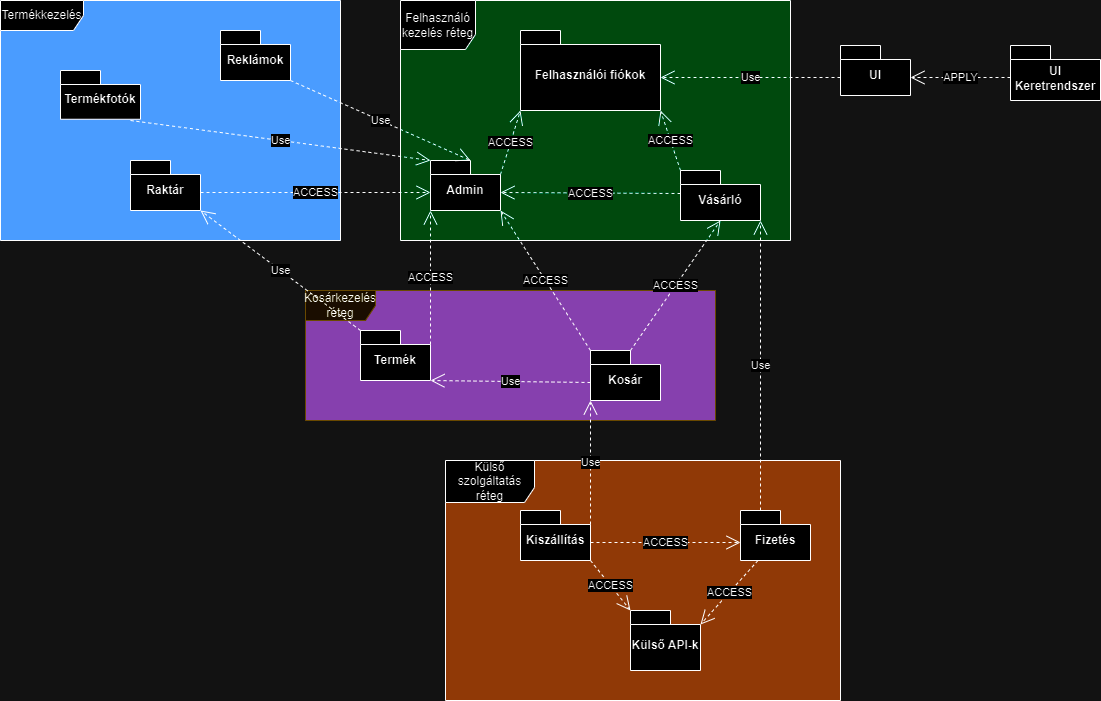

The diagram above was exported from draw.io. Its source (the exported page's mxGraphModel, read from the mxfile embedded in the PNG):
<mxGraphModel dx="2247" dy="1905" grid="1" gridSize="10" guides="1" tooltips="1" connect="1" arrows="1" fold="1" page="1" pageScale="1" pageWidth="827" pageHeight="1169" math="0" shadow="0">
  <root>
    <mxCell id="0" />
    <mxCell id="1" parent="0" />
    <mxCell id="dgboQn0L9iG13BneBkkv-44" value="Termékkezelés" style="shape=umlFrame;whiteSpace=wrap;html=1;pointerEvents=0;swimlaneFillColor=#1F71FF;width=83;" vertex="1" parent="1">
      <mxGeometry x="-240" y="-10" width="340" height="240" as="geometry" />
    </mxCell>
    <mxCell id="dgboQn0L9iG13BneBkkv-32" value="Külső szolgáltatás réteg" style="shape=umlFrame;whiteSpace=wrap;html=1;pointerEvents=0;swimlaneFillColor=#FFA875;width=89;overflow=fill;height=42;" vertex="1" parent="1">
      <mxGeometry x="205" y="450" width="395" height="240" as="geometry" />
    </mxCell>
    <mxCell id="dgboQn0L9iG13BneBkkv-25" value="Felhasználó kezelés réteg" style="shape=umlFrame;whiteSpace=wrap;html=1;pointerEvents=0;swimlaneFillColor=#69FFC3;width=75;height=49;fillOpacity=100;strokeOpacity=100;overflow=visible;perimeter=rectanglePerimeter;container=0;collapsible=0;dropTarget=0;expand=1;snapToPoint=0;allowArrows=1;connectable=1;" vertex="1" parent="1">
      <mxGeometry x="160" y="-10" width="390" height="240" as="geometry" />
    </mxCell>
    <mxCell id="dgboQn0L9iG13BneBkkv-7" value="Kosárkezelés&lt;br&gt;réteg" style="shape=umlFrame;whiteSpace=wrap;html=1;pointerEvents=0;fillColor=#fff2cc;strokeColor=#d6b656;swimlaneFillColor=#D791FF;width=70;" vertex="1" parent="1">
      <mxGeometry x="65" y="280" width="410" height="130" as="geometry" />
    </mxCell>
    <mxCell id="dgboQn0L9iG13BneBkkv-1" value="Felhasználói fiókok" style="shape=folder;fontStyle=1;spacingTop=10;tabWidth=40;tabHeight=14;tabPosition=left;html=1;whiteSpace=wrap;" vertex="1" parent="1">
      <mxGeometry x="280" y="20" width="140" height="80" as="geometry" />
    </mxCell>
    <mxCell id="dgboQn0L9iG13BneBkkv-2" value="Admin" style="shape=folder;fontStyle=1;spacingTop=10;tabWidth=40;tabHeight=14;tabPosition=left;html=1;whiteSpace=wrap;" vertex="1" parent="1">
      <mxGeometry x="190" y="150" width="70" height="50" as="geometry" />
    </mxCell>
    <mxCell id="dgboQn0L9iG13BneBkkv-3" value="Vásárló" style="shape=folder;fontStyle=1;spacingTop=10;tabWidth=40;tabHeight=14;tabPosition=left;html=1;whiteSpace=wrap;" vertex="1" parent="1">
      <mxGeometry x="440" y="160" width="80" height="50" as="geometry" />
    </mxCell>
    <mxCell id="dgboQn0L9iG13BneBkkv-4" value="UI" style="shape=folder;fontStyle=1;spacingTop=10;tabWidth=40;tabHeight=14;tabPosition=left;html=1;whiteSpace=wrap;" vertex="1" parent="1">
      <mxGeometry x="600" y="35" width="70" height="50" as="geometry" />
    </mxCell>
    <mxCell id="dgboQn0L9iG13BneBkkv-5" value="Külső API-k" style="shape=folder;fontStyle=1;spacingTop=10;tabWidth=40;tabHeight=14;tabPosition=left;html=1;whiteSpace=wrap;" vertex="1" parent="1">
      <mxGeometry x="390" y="600" width="70" height="60" as="geometry" />
    </mxCell>
    <mxCell id="dgboQn0L9iG13BneBkkv-6" value="Fizetés" style="shape=folder;fontStyle=1;spacingTop=10;tabWidth=40;tabHeight=14;tabPosition=left;html=1;whiteSpace=wrap;" vertex="1" parent="1">
      <mxGeometry x="500" y="500" width="70" height="50" as="geometry" />
    </mxCell>
    <mxCell id="dgboQn0L9iG13BneBkkv-8" value="Kosár" style="shape=folder;fontStyle=1;spacingTop=10;tabWidth=40;tabHeight=14;tabPosition=left;html=1;whiteSpace=wrap;" vertex="1" parent="1">
      <mxGeometry x="350" y="340" width="70" height="50" as="geometry" />
    </mxCell>
    <mxCell id="dgboQn0L9iG13BneBkkv-9" value="Kiszállítás" style="shape=folder;fontStyle=1;spacingTop=10;tabWidth=40;tabHeight=14;tabPosition=left;html=1;whiteSpace=wrap;" vertex="1" parent="1">
      <mxGeometry x="280" y="500" width="70" height="50" as="geometry" />
    </mxCell>
    <mxCell id="dgboQn0L9iG13BneBkkv-10" value="Termék" style="shape=folder;fontStyle=1;spacingTop=10;tabWidth=40;tabHeight=14;tabPosition=left;html=1;whiteSpace=wrap;" vertex="1" parent="1">
      <mxGeometry x="120" y="320" width="70" height="50" as="geometry" />
    </mxCell>
    <mxCell id="dgboQn0L9iG13BneBkkv-14" value="ACCESS" style="endArrow=open;endSize=12;dashed=1;html=1;rounded=0;exitX=0;exitY=0;exitDx=70;exitDy=14;exitPerimeter=0;entryX=0;entryY=0;entryDx=0;entryDy=50;entryPerimeter=0;" edge="1" parent="1" source="dgboQn0L9iG13BneBkkv-10" target="dgboQn0L9iG13BneBkkv-2">
      <mxGeometry width="160" relative="1" as="geometry">
        <mxPoint x="330" y="380" as="sourcePoint" />
        <mxPoint x="240" y="310" as="targetPoint" />
      </mxGeometry>
    </mxCell>
    <mxCell id="dgboQn0L9iG13BneBkkv-15" value="ACCESS" style="endArrow=open;endSize=12;dashed=1;html=1;rounded=0;exitX=0;exitY=0;exitDx=0;exitDy=0;exitPerimeter=0;entryX=0;entryY=0;entryDx=70;entryDy=50;entryPerimeter=0;" edge="1" parent="1" source="dgboQn0L9iG13BneBkkv-8" target="dgboQn0L9iG13BneBkkv-2">
      <mxGeometry width="160" relative="1" as="geometry">
        <mxPoint x="330" y="380" as="sourcePoint" />
        <mxPoint x="290" y="280" as="targetPoint" />
      </mxGeometry>
    </mxCell>
    <mxCell id="dgboQn0L9iG13BneBkkv-16" value="ACCESS" style="endArrow=open;endSize=12;dashed=1;html=1;rounded=0;exitX=0;exitY=0;exitDx=40;exitDy=0;exitPerimeter=0;entryX=0.5;entryY=1;entryDx=0;entryDy=0;entryPerimeter=0;" edge="1" parent="1" source="dgboQn0L9iG13BneBkkv-8" target="dgboQn0L9iG13BneBkkv-3">
      <mxGeometry width="160" relative="1" as="geometry">
        <mxPoint x="330" y="280" as="sourcePoint" />
        <mxPoint x="520" y="300" as="targetPoint" />
      </mxGeometry>
    </mxCell>
    <mxCell id="dgboQn0L9iG13BneBkkv-20" value="Use" style="endArrow=open;endSize=12;dashed=1;html=1;rounded=0;entryX=0;entryY=0;entryDx=70;entryDy=50;entryPerimeter=0;exitX=0;exitY=0;exitDx=0;exitDy=32;exitPerimeter=0;" edge="1" parent="1" source="dgboQn0L9iG13BneBkkv-8" target="dgboQn0L9iG13BneBkkv-10">
      <mxGeometry width="160" relative="1" as="geometry">
        <mxPoint x="330" y="380" as="sourcePoint" />
        <mxPoint x="490" y="380" as="targetPoint" />
      </mxGeometry>
    </mxCell>
    <mxCell id="dgboQn0L9iG13BneBkkv-21" value="Use" style="endArrow=open;endSize=12;dashed=1;html=1;rounded=0;exitX=0;exitY=0;exitDx=20;exitDy=0;exitPerimeter=0;entryX=0;entryY=0;entryDx=80;entryDy=50;entryPerimeter=0;" edge="1" parent="1" source="dgboQn0L9iG13BneBkkv-6" target="dgboQn0L9iG13BneBkkv-3">
      <mxGeometry width="160" relative="1" as="geometry">
        <mxPoint x="330" y="380" as="sourcePoint" />
        <mxPoint x="490" y="380" as="targetPoint" />
      </mxGeometry>
    </mxCell>
    <mxCell id="dgboQn0L9iG13BneBkkv-27" value="ACCESS" style="endArrow=open;endSize=12;dashed=1;html=1;rounded=0;exitX=0;exitY=0;exitDx=70;exitDy=32;exitPerimeter=0;entryX=0;entryY=0;entryDx=0;entryDy=32;entryPerimeter=0;" edge="1" parent="1" source="dgboQn0L9iG13BneBkkv-9" target="dgboQn0L9iG13BneBkkv-6">
      <mxGeometry width="160" relative="1" as="geometry">
        <mxPoint x="330" y="280" as="sourcePoint" />
        <mxPoint x="490" y="280" as="targetPoint" />
      </mxGeometry>
    </mxCell>
    <mxCell id="dgboQn0L9iG13BneBkkv-28" value="Use" style="endArrow=open;endSize=12;dashed=1;html=1;rounded=0;exitX=0;exitY=0;exitDx=70;exitDy=14;exitPerimeter=0;entryX=0;entryY=0;entryDx=0;entryDy=50;entryPerimeter=0;" edge="1" parent="1" source="dgboQn0L9iG13BneBkkv-9" target="dgboQn0L9iG13BneBkkv-8">
      <mxGeometry width="160" relative="1" as="geometry">
        <mxPoint x="330" y="280" as="sourcePoint" />
        <mxPoint x="490" y="280" as="targetPoint" />
      </mxGeometry>
    </mxCell>
    <mxCell id="dgboQn0L9iG13BneBkkv-29" value="Use" style="endArrow=open;endSize=12;dashed=1;html=1;rounded=0;entryX=0;entryY=0;entryDx=140;entryDy=47;entryPerimeter=0;exitX=0;exitY=0;exitDx=0;exitDy=32;exitPerimeter=0;" edge="1" parent="1" source="dgboQn0L9iG13BneBkkv-4" target="dgboQn0L9iG13BneBkkv-1">
      <mxGeometry width="160" relative="1" as="geometry">
        <mxPoint x="570" y="50" as="sourcePoint" />
        <mxPoint x="490" y="280" as="targetPoint" />
      </mxGeometry>
    </mxCell>
    <mxCell id="dgboQn0L9iG13BneBkkv-30" value="ACCESS" style="endArrow=open;endSize=12;dashed=1;html=1;rounded=0;exitX=0;exitY=0;exitDx=70;exitDy=50;exitPerimeter=0;entryX=0;entryY=0;entryDx=0;entryDy=0;entryPerimeter=0;" edge="1" parent="1" source="dgboQn0L9iG13BneBkkv-9" target="dgboQn0L9iG13BneBkkv-5">
      <mxGeometry width="160" relative="1" as="geometry">
        <mxPoint x="330" y="380" as="sourcePoint" />
        <mxPoint x="490" y="380" as="targetPoint" />
      </mxGeometry>
    </mxCell>
    <mxCell id="dgboQn0L9iG13BneBkkv-31" value="ACCESS" style="endArrow=open;endSize=12;dashed=1;html=1;rounded=0;exitX=0.25;exitY=1;exitDx=0;exitDy=0;exitPerimeter=0;entryX=0;entryY=0;entryDx=70;entryDy=14;entryPerimeter=0;" edge="1" parent="1" source="dgboQn0L9iG13BneBkkv-6" target="dgboQn0L9iG13BneBkkv-5">
      <mxGeometry width="160" relative="1" as="geometry">
        <mxPoint x="330" y="380" as="sourcePoint" />
        <mxPoint x="490" y="380" as="targetPoint" />
      </mxGeometry>
    </mxCell>
    <mxCell id="dgboQn0L9iG13BneBkkv-33" value="Raktár" style="shape=folder;fontStyle=1;spacingTop=10;tabWidth=40;tabHeight=14;tabPosition=left;html=1;whiteSpace=wrap;" vertex="1" parent="1">
      <mxGeometry x="-110" y="150" width="70" height="50" as="geometry" />
    </mxCell>
    <mxCell id="dgboQn0L9iG13BneBkkv-34" value="Use" style="endArrow=open;endSize=12;dashed=1;html=1;rounded=0;entryX=0;entryY=0;entryDx=70;entryDy=50;entryPerimeter=0;exitX=0;exitY=0;exitDx=0;exitDy=0;exitPerimeter=0;" edge="1" parent="1" source="dgboQn0L9iG13BneBkkv-10" target="dgboQn0L9iG13BneBkkv-33">
      <mxGeometry width="160" relative="1" as="geometry">
        <mxPoint x="20" y="380" as="sourcePoint" />
        <mxPoint x="180" y="380" as="targetPoint" />
      </mxGeometry>
    </mxCell>
    <mxCell id="dgboQn0L9iG13BneBkkv-35" value="ACCESS" style="endArrow=open;endSize=12;dashed=1;html=1;rounded=0;exitX=0;exitY=0;exitDx=70;exitDy=32;exitPerimeter=0;entryX=0;entryY=0;entryDx=0;entryDy=32;entryPerimeter=0;" edge="1" parent="1" source="dgboQn0L9iG13BneBkkv-33" target="dgboQn0L9iG13BneBkkv-2">
      <mxGeometry width="160" relative="1" as="geometry">
        <mxPoint x="20" y="380" as="sourcePoint" />
        <mxPoint x="180" y="380" as="targetPoint" />
      </mxGeometry>
    </mxCell>
    <mxCell id="dgboQn0L9iG13BneBkkv-36" value="ACCESS" style="endArrow=open;endSize=12;dashed=1;html=1;rounded=0;entryX=0;entryY=0;entryDx=70;entryDy=32;entryPerimeter=0;exitX=0;exitY=0;exitDx=0;exitDy=23;exitPerimeter=0;" edge="1" parent="1" source="dgboQn0L9iG13BneBkkv-3" target="dgboQn0L9iG13BneBkkv-2">
      <mxGeometry width="160" relative="1" as="geometry">
        <mxPoint x="20" y="380" as="sourcePoint" />
        <mxPoint x="180" y="380" as="targetPoint" />
      </mxGeometry>
    </mxCell>
    <mxCell id="dgboQn0L9iG13BneBkkv-37" value="UI Keretrendszer" style="shape=folder;fontStyle=1;spacingTop=10;tabWidth=40;tabHeight=14;tabPosition=left;html=1;whiteSpace=wrap;" vertex="1" parent="1">
      <mxGeometry x="770" y="35" width="90" height="55" as="geometry" />
    </mxCell>
    <mxCell id="dgboQn0L9iG13BneBkkv-38" value="APPLY" style="endArrow=open;endSize=12;dashed=1;html=1;rounded=0;entryX=0;entryY=0;entryDx=70;entryDy=32;entryPerimeter=0;exitX=0;exitY=0;exitDx=0;exitDy=32;exitPerimeter=0;" edge="1" parent="1" source="dgboQn0L9iG13BneBkkv-37" target="dgboQn0L9iG13BneBkkv-4">
      <mxGeometry width="160" relative="1" as="geometry">
        <mxPoint x="490" y="380" as="sourcePoint" />
        <mxPoint x="650" y="380" as="targetPoint" />
      </mxGeometry>
    </mxCell>
    <mxCell id="dgboQn0L9iG13BneBkkv-39" value="ACCESS" style="endArrow=open;endSize=12;dashed=1;html=1;rounded=0;entryX=0;entryY=0;entryDx=0;entryDy=80;entryPerimeter=0;exitX=0;exitY=0;exitDx=70;exitDy=14;exitPerimeter=0;" edge="1" parent="1" source="dgboQn0L9iG13BneBkkv-2" target="dgboQn0L9iG13BneBkkv-1">
      <mxGeometry width="160" relative="1" as="geometry">
        <mxPoint x="490" y="380" as="sourcePoint" />
        <mxPoint x="650" y="380" as="targetPoint" />
      </mxGeometry>
    </mxCell>
    <mxCell id="dgboQn0L9iG13BneBkkv-40" value="ACCESS" style="endArrow=open;endSize=12;dashed=1;html=1;rounded=0;entryX=0;entryY=0;entryDx=140;entryDy=80;entryPerimeter=0;exitX=0;exitY=0;exitDx=0;exitDy=0;exitPerimeter=0;" edge="1" parent="1" source="dgboQn0L9iG13BneBkkv-3" target="dgboQn0L9iG13BneBkkv-1">
      <mxGeometry width="160" relative="1" as="geometry">
        <mxPoint x="490" y="380" as="sourcePoint" />
        <mxPoint x="650" y="380" as="targetPoint" />
      </mxGeometry>
    </mxCell>
    <mxCell id="dgboQn0L9iG13BneBkkv-42" value="Termékfotók" style="shape=folder;fontStyle=1;spacingTop=10;tabWidth=40;tabHeight=14;tabPosition=left;html=1;whiteSpace=wrap;" vertex="1" parent="1">
      <mxGeometry x="-180" y="60" width="80" height="48.75" as="geometry" />
    </mxCell>
    <mxCell id="dgboQn0L9iG13BneBkkv-43" value="Reklámok" style="shape=folder;fontStyle=1;spacingTop=10;tabWidth=40;tabHeight=14;tabPosition=left;html=1;whiteSpace=wrap;" vertex="1" parent="1">
      <mxGeometry x="-20" y="20" width="70" height="50" as="geometry" />
    </mxCell>
    <mxCell id="dgboQn0L9iG13BneBkkv-45" value="Use" style="endArrow=open;endSize=12;dashed=1;html=1;rounded=0;exitX=0;exitY=0;exitDx=70;exitDy=50;exitPerimeter=0;entryX=0;entryY=0;entryDx=0;entryDy=0;entryPerimeter=0;" edge="1" parent="1" source="dgboQn0L9iG13BneBkkv-42" target="dgboQn0L9iG13BneBkkv-2">
      <mxGeometry width="160" relative="1" as="geometry">
        <mxPoint x="190" y="330" as="sourcePoint" />
        <mxPoint x="350" y="330" as="targetPoint" />
      </mxGeometry>
    </mxCell>
    <mxCell id="dgboQn0L9iG13BneBkkv-46" value="Use" style="endArrow=open;endSize=12;dashed=1;html=1;rounded=0;exitX=0;exitY=0;exitDx=70;exitDy=50;exitPerimeter=0;entryX=0;entryY=0;entryDx=40;entryDy=0;entryPerimeter=0;" edge="1" parent="1" source="dgboQn0L9iG13BneBkkv-43" target="dgboQn0L9iG13BneBkkv-2">
      <mxGeometry width="160" relative="1" as="geometry">
        <mxPoint x="190" y="330" as="sourcePoint" />
        <mxPoint x="350" y="330" as="targetPoint" />
      </mxGeometry>
    </mxCell>
  </root>
</mxGraphModel>